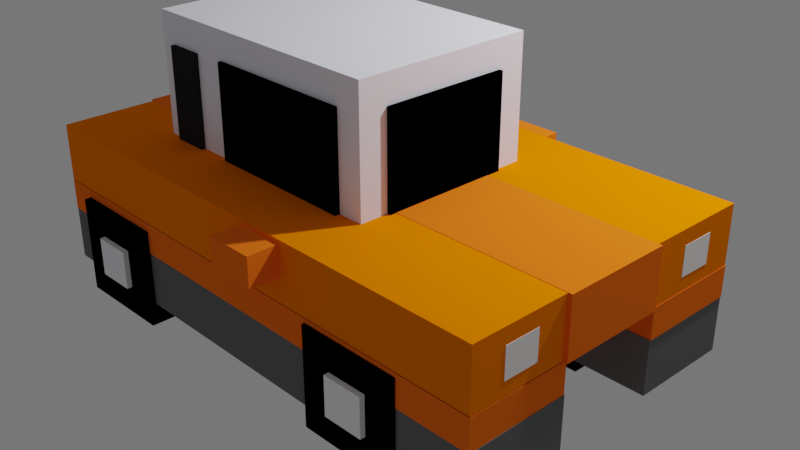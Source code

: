 # Source: CarroNaranja.blend  (saved by Blender 3.3.6; exported with 4.5.12 LTS)
import bpy
from mathutils import Matrix  # noqa: F401  (used for matrix-valued properties, if any)

bpy.ops.wm.read_factory_settings(use_empty=True)
scene = bpy.context.scene
scene.name = 'Scene'

# ---- collections
col_collection = bpy.data.collections.new('Collection'); scene.collection.children.link(col_collection)

# ---- materials (node trees are filled in below, after node groups)
mat_gris_014 = bpy.data.materials.new('gris.014')
mat_gris_014.use_transparent_shadow = False
mat_gris_014.diffuse_color = (0.02198, 0.02198, 0.02198, 1.0)
mat_gris = bpy.data.materials.new('gris')
mat_gris.use_transparent_shadow = False
mat_gris.diffuse_color = (0.1574, 0.1574, 0.1574, 1.0)
mat_material_004 = bpy.data.materials.new('Material.004')
mat_material_004.use_transparent_shadow = False
mat_material_004.diffuse_color = (0.0, 0.0, 0.0, 1.0)
mat_blanco = bpy.data.materials.new('blanco')
mat_blanco.use_transparent_shadow = False
mat_blanco.diffuse_color = (1.0, 1.0, 1.0, 1.0)
mat_material_006 = bpy.data.materials.new('Material.006')
mat_material_006.use_transparent_shadow = False
mat_material_006.diffuse_color = (0.0, 0.0, 0.0, 1.0)
mat_material_007 = bpy.data.materials.new('Material.007')
mat_material_007.use_transparent_shadow = False
mat_material_007.diffuse_color = (1.0, 1.0, 1.0, 1.0)
mat_material_008 = bpy.data.materials.new('Material.008')
mat_material_008.use_transparent_shadow = False
mat_material_008.diffuse_color = (0.0, 0.0, 0.0, 1.0)
mat_material_009 = bpy.data.materials.new('Material.009')
mat_material_009.use_transparent_shadow = False
mat_material_014 = bpy.data.materials.new('Material.014')
mat_material_014.use_transparent_shadow = False
mat_material_014.diffuse_color = (0.0, 0.0, 0.0, 1.0)
mat_material_015 = bpy.data.materials.new('Material.015')
mat_material_015.use_transparent_shadow = False
mat_material_015.diffuse_color = (1.0, 1.0, 1.0, 1.0)
mat_gris_001 = bpy.data.materials.new('gris.001')
mat_gris_001.use_transparent_shadow = False
mat_gris_001.diffuse_color = (0.1574, 0.1574, 0.1574, 1.0)
mat_gris_002 = bpy.data.materials.new('gris.002')
mat_gris_002.use_transparent_shadow = False
mat_gris_002.diffuse_color = (1.0, 0.1826, 0.01174, 1.0)
mat_gris_003 = bpy.data.materials.new('gris.003')
mat_gris_003.use_transparent_shadow = False
mat_gris_003.diffuse_color = (1.0, 0.1826, 0.01174, 1.0)
mat_gris_004 = bpy.data.materials.new('gris.004')
mat_gris_004.use_transparent_shadow = False
mat_gris_004.diffuse_color = (1.0, 0.1826, 0.01174, 1.0)
mat_gris_005 = bpy.data.materials.new('gris.005')
mat_gris_005.use_transparent_shadow = False
mat_gris_005.diffuse_color = (1.0, 0.1826, 0.01174, 1.0)
mat_gris_006 = bpy.data.materials.new('gris.006')
mat_gris_006.use_transparent_shadow = False
mat_gris_006.diffuse_color = (1.0, 0.1826, 0.01174, 1.0)
mat_gris_007 = bpy.data.materials.new('gris.007')
mat_gris_007.use_transparent_shadow = False
mat_gris_007.diffuse_color = (1.0, 0.2151, 0.0, 1.0)
mat_gris_008 = bpy.data.materials.new('gris.008')
mat_gris_008.use_transparent_shadow = False
mat_gris_008.diffuse_color = (1.0, 0.9404, 0.9404, 1.0)
mat_gris_009 = bpy.data.materials.new('gris.009')
mat_gris_009.use_transparent_shadow = False
mat_gris_009.diffuse_color = (1.0, 0.1826, 0.01174, 1.0)
mat_gris_010 = bpy.data.materials.new('gris.010')
mat_gris_010.use_transparent_shadow = False
mat_gris_010.diffuse_color = (1.0, 0.9404, 0.9404, 1.0)
mat_gris_011 = bpy.data.materials.new('gris.011')
mat_gris_011.use_transparent_shadow = False
mat_gris_011.diffuse_color = (1.0, 0.1826, 0.01174, 1.0)
mat_gris_012 = bpy.data.materials.new('gris.012')
mat_gris_012.use_transparent_shadow = False
mat_gris_012.diffuse_color = (0.0, 0.0, 0.0, 1.0)
mat_gris_013 = bpy.data.materials.new('gris.013')
mat_gris_013.use_transparent_shadow = False
mat_gris_013.diffuse_color = (0.8941, 0.9004, 1.0, 1.0)
mat_gris_015 = bpy.data.materials.new('gris.015')
mat_gris_015.use_transparent_shadow = False
mat_gris_015.diffuse_color = (0.0, 0.0, 0.0, 1.0)

# ---- material node trees
mat_material_009.use_nodes = True; mat_material_009.node_tree.nodes.clear()
_N = mat_material_009.node_tree.nodes; _L = mat_material_009.node_tree.links
n0 = _N.new('ShaderNodeBsdfPrincipled'); n0.name = 'Principled BSDF'; n0.location = (10, 300)
n0.distribution = 'GGX'
n0.subsurface_method = 'RANDOM_WALK_SKIN'
n0.inputs[0].default_value = (0.9463, 0.964, 1.0, 1.0)
n0.inputs[3].default_value = 1.45
n0.inputs[27].default_value = (0.0, 0.0, 0.0, 1.0)
n0.inputs[28].default_value = 1.0
n1 = _N.new('ShaderNodeOutputMaterial'); n1.name = 'Material Output'; n1.location = (300, 300)
_L.new(n0.outputs[0], n1.inputs[0])
n1.is_active_output = True

# ---- world
world_world = bpy.data.worlds.new('World'); scene.world = world_world
world_world.color = (0.1523, 0.1523, 0.1523)
world_world.use_sun_shadow = False
world_world.sun_shadow_jitter_overblur = 0.0

# ---- cameras
cam_camera = bpy.data.cameras.new('Camera')
cam_camera.clip_end = 100.0
cam_camera.ortho_scale = 7.314

# ---- lights
light_light = bpy.data.lights.new('Light', 'POINT')
light_light.transmission_factor = 0.0
light_light.energy = 1000.0
light_light.shadow_soft_size = 0.1
light_light.shadow_maximum_resolution = 0.006
light_light.use_absolute_resolution = True

# ---- meshes
me_cubo_033 = bpy.data.meshes.new('Cubo.033')
me_cubo_033.from_pydata([(-1.0, -1.0, -1.0), (-1.0, -1.0, 1.0), (-1.0, 1.0, -1.0), (-1.0, 1.0, 1.0), (1.0, -1.0, -1.0), (1.0, -1.0, 1.0), (1.0, 1.0, -1.0), (1.0, 1.0, 1.0), (-1.599, 6.907, -4.155), (-1.599, 6.907, -2.962), (-0.5461, 6.857, -4.155), (-0.5461, 6.857, -2.962), (-1.649, -22.36, -4.155), (-1.649, -22.36, -2.962), (-0.5961, -22.41, -4.155), (-0.5961, -22.41, -2.962), (-0.6596, 5.181, -4.541), (-0.6596, 5.181, -2.377), (-1.643, 5.228, -4.541), (-1.643, 5.228, -2.377), (-0.6692, -0.4257, -4.541), (-0.6692, -0.4257, -2.377), (-1.653, -0.3787, -4.541), (-1.653, -0.3787, -2.377), (-1.223, 3.521, -3.89), (-1.223, 3.521, -3.028), (-1.674, 3.543, -3.89), (-1.674, 3.543, -3.028), (-1.227, 1.288, -3.89), (-1.227, 1.288, -3.028), (-1.678, 1.309, -3.89), (-1.678, 1.309, -3.028), (0.6159, -18.42, -4.541), (0.6159, -18.42, -2.377), (1.599, -18.53, -4.541), (1.599, -18.53, -2.377), (0.6373, -12.82, -4.541), (0.6373, -12.82, -2.377), (1.621, -12.92, -4.541), (1.621, -12.92, -2.377), (1.267, -16.81, -3.89), (1.267, -16.81, -3.028), (1.659, -16.85, -3.89), (1.659, -16.85, -3.028), (1.276, -14.57, -3.89), (1.276, -14.57, -3.028), (1.668, -14.62, -3.89), (1.668, -14.62, -3.028), (0.6823, -0.4615, -4.64), (0.6823, -0.4615, -2.476), (1.666, -0.5667, -4.64), (1.666, -0.5667, -2.476), (0.7037, 5.144, -4.64), (0.7037, 5.144, -2.476), (1.687, 5.039, -4.64), (1.687, 5.039, -2.476), (1.334, 1.156, -3.989), (1.334, 1.156, -3.127), (1.726, 1.114, -3.989), (1.726, 1.114, -3.127), (1.342, 3.389, -3.989), (1.342, 3.389, -3.127), (1.734, 3.347, -3.989), (1.734, 3.347, -3.127), (-0.7038, -12.52, -4.606), (-0.7038, -12.52, -2.442), (-1.688, -12.47, -4.606), (-1.688, -12.47, -2.442), (-0.7134, -18.12, -4.606), (-0.7134, -18.12, -2.442), (-1.697, -18.08, -4.606), (-1.697, -18.08, -2.442), (-1.267, -14.18, -3.955), (-1.267, -14.18, -3.093), (-1.718, -14.15, -3.955), (-1.718, -14.15, -3.093), (-1.271, -16.41, -3.955), (-1.271, -16.41, -3.093), (-1.722, -16.39, -3.955), (-1.722, -16.39, -3.093), (0.5649, 6.796, -4.155), (0.5649, 6.796, -2.962), (1.618, 6.745, -4.155), (1.618, 6.745, -2.962), (0.5148, -22.5, -4.155), (0.5148, -22.5, -2.962), (1.568, -22.56, -4.155), (1.568, -22.56, -2.962), (0.5687, 6.792, -2.969), (0.5687, 6.792, -2.287), (1.622, 6.742, -2.969), (1.622, 6.742, -2.287), (0.5187, -22.47, -2.969), (0.5187, -22.47, -2.287), (1.572, -22.52, -2.969), (1.572, -22.52, -2.287), (0.5686, 6.778, -2.969), (0.5686, 6.778, -2.287), (1.622, 6.727, -2.969), (1.622, 6.727, -2.287), (0.5186, -22.48, -2.969), (0.5186, -22.48, -2.287), (1.572, -22.54, -2.969), (1.572, -22.54, -2.287), (-1.603, 6.875, -2.969), (-1.603, 6.875, -2.287), (-0.5501, 6.825, -2.969), (-0.5501, 6.825, -2.287), (-1.653, -22.39, -2.969), (-1.653, -22.39, -2.287), (-0.6001, -22.44, -2.969), (-0.6001, -22.44, -2.287), (-1.603, 6.946, -2.969), (-1.603, 6.946, -2.287), (-0.55, 6.896, -2.969), (-0.55, 6.896, -2.287), (-1.653, -22.32, -2.969), (-1.653, -22.32, -2.287), (-0.6, -22.37, -2.969), (-0.6, -22.37, -2.287), (-0.5054, 7.04, -2.283), (-0.5054, 7.04, -0.994), (0.6111, 6.986, -2.283), (0.6111, 6.986, -0.994), (-0.5561, -22.64, -2.283), (-0.5561, -22.64, -0.994), (0.5604, -22.7, -2.283), (0.5604, -22.7, -0.994), (-1.598, 6.896, -2.275), (-1.598, 6.896, -1.002), (1.621, 6.742, -2.275), (1.621, 6.742, -1.002), (-1.648, -22.37, -2.275), (-1.648, -22.37, -1.002), (1.571, -22.52, -2.275), (1.571, -22.52, -1.002), (0.9158, 6.761, -1.99), (0.9158, 6.761, -1.343), (1.275, 6.744, -1.99), (1.275, 6.744, -1.343), (0.8658, -22.5, -1.99), (0.8658, -22.5, -1.343), (1.225, -22.52, -1.99), (1.225, -22.52, -1.343), (0.9141, 5.79, -1.99), (0.9141, 5.79, -1.343), (1.273, 5.773, -1.99), (1.273, 5.773, -1.343), (0.867, -21.78, -1.99), (0.867, -21.78, -1.343), (1.226, -21.79, -1.99), (1.226, -21.79, -1.343), (-1.269, 6.865, -1.99), (-1.269, 6.865, -1.343), (-0.9103, 6.848, -1.99), (-0.9103, 6.848, -1.343), (-1.319, -22.4, -1.99), (-1.319, -22.4, -1.343), (-0.9603, -22.41, -1.99), (-0.9603, -22.41, -1.343), (-1.86, -11.15, -1.73), (-1.86, -11.15, -1.084), (-1.854, -8.514, -1.73), (-1.854, -8.514, -1.084), (1.902, -11.4, -1.73), (1.902, -11.4, -1.084), (1.908, -8.766, -1.73), (1.908, -8.766, -1.084), (-0.6598, 1.744, -1.034), (-0.6598, 1.744, 1.034), (0.6656, 1.681, -1.034), (0.6656, 1.681, 1.034), (-0.6846, -12.79, -1.034), (-0.6846, -12.79, 1.034), (0.6408, -12.86, -1.034), (0.6408, -12.86, 1.034), (-0.9522, 1.969, -1.032), (-0.9522, 1.969, 1.656), (0.9588, 1.878, -1.032), (0.9588, 1.878, 1.656), (-0.9771, -12.57, -1.032), (-0.9771, -12.57, 1.656), (0.934, -12.66, -1.032), (0.934, -12.66, 1.656), (-1.012, -11.27, -1.034), (-1.012, -11.27, 1.034), (-1.012, -2.92, -1.034), (-1.012, -2.92, 1.034), (0.9879, -11.27, -1.034), (0.9879, -11.27, 1.034), (0.9879, -2.92, -1.034), (0.9879, -2.92, 1.034)], [], [(0, 1, 3, 2), (2, 3, 7, 6), (6, 7, 5, 4), (4, 5, 1, 0), (2, 6, 4, 0), (7, 3, 1, 5), (8, 9, 11, 10), (10, 11, 15, 14), (14, 15, 13, 12), (12, 13, 9, 8), (10, 14, 12, 8), (15, 11, 9, 13), (16, 17, 19, 18), (18, 19, 23, 22), (22, 23, 21, 20), (20, 21, 17, 16), (18, 22, 20, 16), (23, 19, 17, 21), (24, 25, 27, 26), (26, 27, 31, 30), (30, 31, 29, 28), (28, 29, 25, 24), (26, 30, 28, 24), (31, 27, 25, 29), (32, 33, 35, 34), (34, 35, 39, 38), (38, 39, 37, 36), (36, 37, 33, 32), (34, 38, 36, 32), (39, 35, 33, 37), (40, 41, 43, 42), (42, 43, 47, 46), (46, 47, 45, 44), (44, 45, 41, 40), (42, 46, 44, 40), (47, 43, 41, 45), (48, 49, 51, 50), (50, 51, 55, 54), (54, 55, 53, 52), (52, 53, 49, 48), (50, 54, 52, 48), (55, 51, 49, 53), (56, 57, 59, 58), (58, 59, 63, 62), (62, 63, 61, 60), (60, 61, 57, 56), (58, 62, 60, 56), (63, 59, 57, 61), (64, 65, 67, 66), (66, 67, 71, 70), (70, 71, 69, 68), (68, 69, 65, 64), (66, 70, 68, 64), (71, 67, 65, 69), (72, 73, 75, 74), (74, 75, 79, 78), (78, 79, 77, 76), (76, 77, 73, 72), (74, 78, 76, 72), (79, 75, 73, 77), (80, 81, 83, 82), (82, 83, 87, 86), (86, 87, 85, 84), (84, 85, 81, 80), (82, 86, 84, 80), (87, 83, 81, 85), (88, 89, 91, 90), (90, 91, 95, 94), (94, 95, 93, 92), (92, 93, 89, 88), (90, 94, 92, 88), (95, 91, 89, 93), (96, 97, 99, 98), (98, 99, 103, 102), (102, 103, 101, 100), (100, 101, 97, 96), (98, 102, 100, 96), (103, 99, 97, 101), (104, 105, 107, 106), (106, 107, 111, 110), (110, 111, 109, 108), (108, 109, 105, 104), (106, 110, 108, 104), (111, 107, 105, 109), (112, 113, 115, 114), (114, 115, 119, 118), (118, 119, 117, 116), (116, 117, 113, 112), (114, 118, 116, 112), (119, 115, 113, 117), (120, 121, 123, 122), (122, 123, 127, 126), (126, 127, 125, 124), (124, 125, 121, 120), (122, 126, 124, 120), (127, 123, 121, 125), (128, 129, 131, 130), (130, 131, 135, 134), (134, 135, 133, 132), (132, 133, 129, 128), (130, 134, 132, 128), (135, 131, 129, 133), (136, 137, 139, 138), (138, 139, 143, 142), (142, 143, 141, 140), (140, 141, 137, 136), (138, 142, 140, 136), (143, 139, 137, 141), (144, 145, 147, 146), (146, 147, 151, 150), (150, 151, 149, 148), (148, 149, 145, 144), (146, 150, 148, 144), (151, 147, 145, 149), (152, 153, 155, 154), (154, 155, 159, 158), (158, 159, 157, 156), (156, 157, 153, 152), (154, 158, 156, 152), (159, 155, 153, 157), (160, 161, 163, 162), (162, 163, 167, 166), (166, 167, 165, 164), (164, 165, 161, 160), (162, 166, 164, 160), (167, 163, 161, 165), (168, 169, 171, 170), (170, 171, 175, 174), (174, 175, 173, 172), (172, 173, 169, 168), (170, 174, 172, 168), (175, 171, 169, 173), (176, 177, 179, 178), (178, 179, 183, 182), (182, 183, 181, 180), (180, 181, 177, 176), (178, 182, 180, 176), (183, 179, 177, 181), (184, 185, 187, 186), (186, 187, 191, 190), (190, 191, 189, 188), (188, 189, 185, 184), (186, 190, 188, 184), (191, 187, 185, 189)])
me_cubo_033.polygons.foreach_set('material_index', [0, 0, 0, 0, 0, 0, 1, 1, 1, 1, 1, 1, 2, 2, 2, 2, 2, 2, 3, 3, 3, 3, 3, 3, 4, 4, 4, 4, 4, 4, 5, 5, 5, 5, 5, 5, 6, 6, 6, 6, 6, 6, 7, 7, 7, 7, 7, 7, 8, 8, 8, 8, 8, 8, 9, 9, 9, 9, 9, 9, 10, 10, 10, 10, 10, 10, 11, 11, 11, 11, 11, 11, 12, 12, 12, 12, 12, 12, 13, 13, 13, 13, 13, 13, 14, 14, 14, 14, 14, 14, 15, 15, 15, 15, 15, 15, 16, 16, 16, 16, 16, 16, 17, 17, 17, 17, 17, 17, 18, 18, 18, 18, 18, 18, 19, 19, 19, 19, 19, 19, 20, 20, 20, 20, 20, 20, 21, 21, 21, 21, 21, 21, 22, 22, 22, 22, 22, 22, 23, 23, 23, 23, 23, 23])
_uv = me_cubo_033.uv_layers.new(name='MapaUV')
_uv.uv.foreach_set('vector', [0.375, 0.0, 0.625, 0.0, 0.625, 0.25, 0.375, 0.25, 0.375, 0.25, 0.625, 0.25, 0.625, 0.5, 0.375, 0.5, 0.375, 0.5, 0.625, 0.5, 0.625, 0.75, 0.375, 0.75, 0.375, 0.75, 0.625, 0.75, 0.625, 1.0, 0.375, 1.0, 0.125, 0.5, 0.375, 0.5, 0.375, 0.75, 0.125, 0.75, 0.625, 0.5, 0.875, 0.5, 0.875, 0.75, 0.625, 0.75, 0.375, 0.0, 0.625, 0.0, 0.625, 0.25, 0.375, 0.25, 0.375, 0.25, 0.625, 0.25, 0.625, 0.5, 0.375, 0.5, 0.375, 0.5, 0.625, 0.5, 0.625, 0.75, 0.375, 0.75, 0.375, 0.75, 0.625, 0.75, 0.625, 1.0, 0.375, 1.0, 0.125, 0.5, 0.375, 0.5, 0.375, 0.75, 0.125, 0.75, 0.625, 0.5, 0.875, 0.5, 0.875, 0.75, 0.625, 0.75, 0.375, 0.0, 0.625, 0.0, 0.625, 0.25, 0.375, 0.25, 0.375, 0.25, 0.625, 0.25, 0.625, 0.5, 0.375, 0.5, 0.375, 0.5, 0.625, 0.5, 0.625, 0.75, 0.375, 0.75, 0.375, 0.75, 0.625, 0.75, 0.625, 1.0, 0.375, 1.0, 0.125, 0.5, 0.375, 0.5, 0.375, 0.75, 0.125, 0.75, 0.625, 0.5, 0.875, 0.5, 0.875, 0.75, 0.625, 0.75, 0.375, 0.0, 0.625, 0.0, 0.625, 0.25, 0.375, 0.25, 0.375, 0.25, 0.625, 0.25, 0.625, 0.5, 0.375, 0.5, 0.375, 0.5, 0.625, 0.5, 0.625, 0.75, 0.375, 0.75, 0.375, 0.75, 0.625, 0.75, 0.625, 1.0, 0.375, 1.0, 0.125, 0.5, 0.375, 0.5, 0.375, 0.75, 0.125, 0.75, 0.625, 0.5, 0.875, 0.5, 0.875, 0.75, 0.625, 0.75, 0.375, 0.0, 0.625, 0.0, 0.625, 0.25, 0.375, 0.25, 0.375, 0.25, 0.625, 0.25, 0.625, 0.5, 0.375, 0.5, 0.375, 0.5, 0.625, 0.5, 0.625, 0.75, 0.375, 0.75, 0.375, 0.75, 0.625, 0.75, 0.625, 1.0, 0.375, 1.0, 0.125, 0.5, 0.375, 0.5, 0.375, 0.75, 0.125, 0.75, 0.625, 0.5, 0.875, 0.5, 0.875, 0.75, 0.625, 0.75, 0.375, 0.0, 0.625, 0.0, 0.625, 0.25, 0.375, 0.25, 0.375, 0.25, 0.625, 0.25, 0.625, 0.5, 0.375, 0.5, 0.375, 0.5, 0.625, 0.5, 0.625, 0.75, 0.375, 0.75, 0.375, 0.75, 0.625, 0.75, 0.625, 1.0, 0.375, 1.0, 0.125, 0.5, 0.375, 0.5, 0.375, 0.75, 0.125, 0.75, 0.625, 0.5, 0.875, 0.5, 0.875, 0.75, 0.625, 0.75, 0.375, 0.0, 0.625, 0.0, 0.625, 0.25, 0.375, 0.25, 0.375, 0.25, 0.625, 0.25, 0.625, 0.5, 0.375, 0.5, 0.375, 0.5, 0.625, 0.5, 0.625, 0.75, 0.375, 0.75, 0.375, 0.75, 0.625, 0.75, 0.625, 1.0, 0.375, 1.0, 0.125, 0.5, 0.375, 0.5, 0.375, 0.75, 0.125, 0.75, 0.625, 0.5, 0.875, 0.5, 0.875, 0.75, 0.625, 0.75, 0.375, 0.0, 0.625, 0.0, 0.625, 0.25, 0.375, 0.25, 0.375, 0.25, 0.625, 0.25, 0.625, 0.5, 0.375, 0.5, 0.375, 0.5, 0.625, 0.5, 0.625, 0.75, 0.375, 0.75, 0.375, 0.75, 0.625, 0.75, 0.625, 1.0, 0.375, 1.0, 0.125, 0.5, 0.375, 0.5, 0.375, 0.75, 0.125, 0.75, 0.625, 0.5, 0.875, 0.5, 0.875, 0.75, 0.625, 0.75, 0.375, 0.0, 0.625, 0.0, 0.625, 0.25, 0.375, 0.25, 0.375, 0.25, 0.625, 0.25, 0.625, 0.5, 0.375, 0.5, 0.375, 0.5, 0.625, 0.5, 0.625, 0.75, 0.375, 0.75, 0.375, 0.75, 0.625, 0.75, 0.625, 1.0, 0.375, 1.0, 0.125, 0.5, 0.375, 0.5, 0.375, 0.75, 0.125, 0.75, 0.625, 0.5, 0.875, 0.5, 0.875, 0.75, 0.625, 0.75, 0.375, 0.0, 0.625, 0.0, 0.625, 0.25, 0.375, 0.25, 0.375, 0.25, 0.625, 0.25, 0.625, 0.5, 0.375, 0.5, 0.375, 0.5, 0.625, 0.5, 0.625, 0.75, 0.375, 0.75, 0.375, 0.75, 0.625, 0.75, 0.625, 1.0, 0.375, 1.0, 0.125, 0.5, 0.375, 0.5, 0.375, 0.75, 0.125, 0.75, 0.625, 0.5, 0.875, 0.5, 0.875, 0.75, 0.625, 0.75, 0.375, 0.0, 0.625, 0.0, 0.625, 0.25, 0.375, 0.25, 0.375, 0.25, 0.625, 0.25, 0.625, 0.5, 0.375, 0.5, 0.375, 0.5, 0.625, 0.5, 0.625, 0.75, 0.375, 0.75, 0.375, 0.75, 0.625, 0.75, 0.625, 1.0, 0.375, 1.0, 0.125, 0.5, 0.375, 0.5, 0.375, 0.75, 0.125, 0.75, 0.625, 0.5, 0.875, 0.5, 0.875, 0.75, 0.625, 0.75, 0.375, 0.0, 0.625, 0.0, 0.625, 0.25, 0.375, 0.25, 0.375, 0.25, 0.625, 0.25, 0.625, 0.5, 0.375, 0.5, 0.375, 0.5, 0.625, 0.5, 0.625, 0.75, 0.375, 0.75, 0.375, 0.75, 0.625, 0.75, 0.625, 1.0, 0.375, 1.0, 0.125, 0.5, 0.375, 0.5, 0.375, 0.75, 0.125, 0.75, 0.625, 0.5, 0.875, 0.5, 0.875, 0.75, 0.625, 0.75, 0.375, 0.0, 0.625, 0.0, 0.625, 0.25, 0.375, 0.25, 0.375, 0.25, 0.625, 0.25, 0.625, 0.5, 0.375, 0.5, 0.375, 0.5, 0.625, 0.5, 0.625, 0.75, 0.375, 0.75, 0.375, 0.75, 0.625, 0.75, 0.625, 1.0, 0.375, 1.0, 0.125, 0.5, 0.375, 0.5, 0.375, 0.75, 0.125, 0.75, 0.625, 0.5, 0.875, 0.5, 0.875, 0.75, 0.625, 0.75, 0.375, 0.0, 0.625, 0.0, 0.625, 0.25, 0.375, 0.25, 0.375, 0.25, 0.625, 0.25, 0.625, 0.5, 0.375, 0.5, 0.375, 0.5, 0.625, 0.5, 0.625, 0.75, 0.375, 0.75, 0.375, 0.75, 0.625, 0.75, 0.625, 1.0, 0.375, 1.0, 0.125, 0.5, 0.375, 0.5, 0.375, 0.75, 0.125, 0.75, 0.625, 0.5, 0.875, 0.5, 0.875, 0.75, 0.625, 0.75, 0.375, 0.0, 0.625, 0.0, 0.625, 0.25, 0.375, 0.25, 0.375, 0.25, 0.625, 0.25, 0.625, 0.5, 0.375, 0.5, 0.375, 0.5, 0.625, 0.5, 0.625, 0.75, 0.375, 0.75, 0.375, 0.75, 0.625, 0.75, 0.625, 1.0, 0.375, 1.0, 0.125, 0.5, 0.375, 0.5, 0.375, 0.75, 0.125, 0.75, 0.625, 0.5, 0.875, 0.5, 0.875, 0.75, 0.625, 0.75, 0.375, 0.0, 0.625, 0.0, 0.625, 0.25, 0.375, 0.25, 0.375, 0.25, 0.625, 0.25, 0.625, 0.5, 0.375, 0.5, 0.375, 0.5, 0.625, 0.5, 0.625, 0.75, 0.375, 0.75, 0.375, 0.75, 0.625, 0.75, 0.625, 1.0, 0.375, 1.0, 0.125, 0.5, 0.375, 0.5, 0.375, 0.75, 0.125, 0.75, 0.625, 0.5, 0.875, 0.5, 0.875, 0.75, 0.625, 0.75, 0.375, 0.0, 0.625, 0.0, 0.625, 0.25, 0.375, 0.25, 0.375, 0.25, 0.625, 0.25, 0.625, 0.5, 0.375, 0.5, 0.375, 0.5, 0.625, 0.5, 0.625, 0.75, 0.375, 0.75, 0.375, 0.75, 0.625, 0.75, 0.625, 1.0, 0.375, 1.0, 0.125, 0.5, 0.375, 0.5, 0.375, 0.75, 0.125, 0.75, 0.625, 0.5, 0.875, 0.5, 0.875, 0.75, 0.625, 0.75, 0.375, 0.0, 0.625, 0.0, 0.625, 0.25, 0.375, 0.25, 0.375, 0.25, 0.625, 0.25, 0.625, 0.5, 0.375, 0.5, 0.375, 0.5, 0.625, 0.5, 0.625, 0.75, 0.375, 0.75, 0.375, 0.75, 0.625, 0.75, 0.625, 1.0, 0.375, 1.0, 0.125, 0.5, 0.375, 0.5, 0.375, 0.75, 0.125, 0.75, 0.625, 0.5, 0.875, 0.5, 0.875, 0.75, 0.625, 0.75, 0.375, 0.0, 0.625, 0.0, 0.625, 0.25, 0.375, 0.25, 0.375, 0.25, 0.625, 0.25, 0.625, 0.5, 0.375, 0.5, 0.375, 0.5, 0.625, 0.5, 0.625, 0.75, 0.375, 0.75, 0.375, 0.75, 0.625, 0.75, 0.625, 1.0, 0.375, 1.0, 0.125, 0.5, 0.375, 0.5, 0.375, 0.75, 0.125, 0.75, 0.625, 0.5, 0.875, 0.5, 0.875, 0.75, 0.625, 0.75, 0.375, 0.0, 0.625, 0.0, 0.625, 0.25, 0.375, 0.25, 0.375, 0.25, 0.625, 0.25, 0.625, 0.5, 0.375, 0.5, 0.375, 0.5, 0.625, 0.5, 0.625, 0.75, 0.375, 0.75, 0.375, 0.75, 0.625, 0.75, 0.625, 1.0, 0.375, 1.0, 0.125, 0.5, 0.375, 0.5, 0.375, 0.75, 0.125, 0.75, 0.625, 0.5, 0.875, 0.5, 0.875, 0.75, 0.625, 0.75, 0.375, 0.0, 0.625, 0.0, 0.625, 0.25, 0.375, 0.25, 0.375, 0.25, 0.625, 0.25, 0.625, 0.5, 0.375, 0.5, 0.375, 0.5, 0.625, 0.5, 0.625, 0.75, 0.375, 0.75, 0.375, 0.75, 0.625, 0.75, 0.625, 1.0, 0.375, 1.0, 0.125, 0.5, 0.375, 0.5, 0.375, 0.75, 0.125, 0.75, 0.625, 0.5, 0.875, 0.5, 0.875, 0.75, 0.625, 0.75, 0.375, 0.0, 0.625, 0.0, 0.625, 0.25, 0.375, 0.25, 0.375, 0.25, 0.625, 0.25, 0.625, 0.5, 0.375, 0.5, 0.375, 0.5, 0.625, 0.5, 0.625, 0.75, 0.375, 0.75, 0.375, 0.75, 0.625, 0.75, 0.625, 1.0, 0.375, 1.0, 0.125, 0.5, 0.375, 0.5, 0.375, 0.75, 0.125, 0.75, 0.625, 0.5, 0.875, 0.5, 0.875, 0.75, 0.625, 0.75, 0.375, 0.0, 0.625, 0.0, 0.625, 0.25, 0.375, 0.25, 0.375, 0.25, 0.625, 0.25, 0.625, 0.5, 0.375, 0.5, 0.375, 0.5, 0.625, 0.5, 0.625, 0.75, 0.375, 0.75, 0.375, 0.75, 0.625, 0.75, 0.625, 1.0, 0.375, 1.0, 0.125, 0.5, 0.375, 0.5, 0.375, 0.75, 0.125, 0.75, 0.625, 0.5, 0.875, 0.5, 0.875, 0.75, 0.625, 0.75, 0.375, 0.0, 0.625, 0.0, 0.625, 0.25, 0.375, 0.25, 0.375, 0.25, 0.625, 0.25, 0.625, 0.5, 0.375, 0.5, 0.375, 0.5, 0.625, 0.5, 0.625, 0.75, 0.375, 0.75, 0.375, 0.75, 0.625, 0.75, 0.625, 1.0, 0.375, 1.0, 0.125, 0.5, 0.375, 0.5, 0.375, 0.75, 0.125, 0.75, 0.625, 0.5, 0.875, 0.5, 0.875, 0.75, 0.625, 0.75])
me_cubo_033.materials.append(mat_gris_014)
me_cubo_033.materials.append(mat_gris)
me_cubo_033.materials.append(mat_material_004)
me_cubo_033.materials.append(mat_blanco)
me_cubo_033.materials.append(mat_material_006)
me_cubo_033.materials.append(mat_material_007)
me_cubo_033.materials.append(mat_material_008)
me_cubo_033.materials.append(mat_material_009)
me_cubo_033.materials.append(mat_material_014)
me_cubo_033.materials.append(mat_material_015)
me_cubo_033.materials.append(mat_gris_001)
me_cubo_033.materials.append(mat_gris_002)
me_cubo_033.materials.append(mat_gris_003)
me_cubo_033.materials.append(mat_gris_004)
me_cubo_033.materials.append(mat_gris_005)
me_cubo_033.materials.append(mat_gris_006)
me_cubo_033.materials.append(mat_gris_007)
me_cubo_033.materials.append(mat_gris_008)
me_cubo_033.materials.append(mat_gris_009)
me_cubo_033.materials.append(mat_gris_010)
me_cubo_033.materials.append(mat_gris_011)
me_cubo_033.materials.append(mat_gris_012)
me_cubo_033.materials.append(mat_gris_013)
me_cubo_033.materials.append(mat_gris_015)
me_cubo_033.update()

# ---- objects
ob_light = bpy.data.objects.new('Light', light_light)
ob_camera = bpy.data.objects.new('Camera', cam_camera)
ob_cubo_021 = bpy.data.objects.new('Cubo.021', me_cubo_033)

# ---- transforms, parenting, visibility, modifiers, constraints
ob_light.location = (4.076, 1.005, 5.904)
ob_light.rotation_euler = (0.6503, 0.05522, 1.866)
ob_light.lock_rotations_4d = False
ob_light.empty_display_type = 'ARROWS'
ob_light.color = (0.0, 0.0, 0.0, 0.0)
ob_light.lineart.crease_threshold = 0.0
ob_camera.location = (7.359, -6.926, 4.958)
ob_camera.rotation_euler = (1.109, 0.0, 0.8149)
ob_camera.lock_rotations_4d = False
ob_camera.empty_display_type = 'ARROWS'
ob_camera.color = (0.0, 0.0, 0.0, 0.0)
ob_camera.display_type = 'WIRE'
ob_camera.lineart.crease_threshold = 0.0
ob_cubo_021.location = (0.2186, -1.649, 1.967)
ob_cubo_021.rotation_euler = (0.0, -0.0, -1.58)
ob_cubo_021.scale = (0.8413, -0.1591, 0.3908)

# ---- collection membership
col_collection.objects.link(ob_light)
col_collection.objects.link(ob_camera)
col_collection.objects.link(ob_cubo_021)

# ---- scene / render settings (as saved in the file)
scene.camera = ob_camera
scene.frame_start = 1; scene.frame_end = 250; scene.frame_set(40)
scene.render.engine = 'BLENDER_EEVEE_NEXT'
scene.cycles.sampling_pattern = 'TABULATED_SOBOL'
scene.cycles.use_light_tree = False
scene.view_settings.view_transform = 'Filmic'
bpy.context.view_layer.update()
